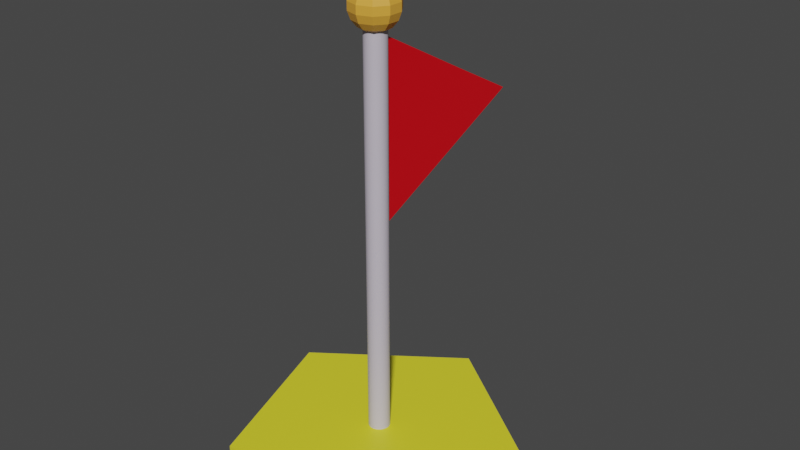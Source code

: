 # Source: flag.blend  (saved by Blender 2.93.20; exported with 4.5.12 LTS)
import bpy
from mathutils import Matrix  # noqa: F401  (used for matrix-valued properties, if any)

bpy.ops.wm.read_factory_settings(use_empty=True)
scene = bpy.context.scene
scene.name = 'Scene'

# ---- collections
col_collection = bpy.data.collections.new('Collection'); scene.collection.children.link(col_collection)

# ---- materials (node trees are filled in below, after node groups)
mat_002 = bpy.data.materials.new('マテリアル.002')
mat_002.use_transparent_shadow = False
mat_001 = bpy.data.materials.new('マテリアル.001')
mat_001.use_transparent_shadow = False
mat_003 = bpy.data.materials.new('マテリアル.003')
mat_003.use_transparent_shadow = False
mat_x = bpy.data.materials.new('マテリアル')
mat_x.use_transparent_shadow = False

# ---- material node trees
mat_002.use_nodes = True; mat_002.node_tree.nodes.clear()
_N = mat_002.node_tree.nodes; _L = mat_002.node_tree.links
n0 = _N.new('ShaderNodeBsdfPrincipled'); n0.name = 'Principled BSDF'; n0.location = (10, 300)
n0.distribution = 'GGX'
n0.subsurface_method = 'BURLEY'
n0.inputs[0].default_value = (0.8, 0.7464, 0.02997, 1.0)
n0.inputs[3].default_value = 1.45
n0.inputs[27].default_value = (0.0, 0.0, 0.0, 1.0)
n0.inputs[28].default_value = 1.0
n1 = _N.new('ShaderNodeOutputMaterial'); n1.name = 'Material Output'; n1.location = (300, 300)
_L.new(n0.outputs[0], n1.inputs[0])
n1.is_active_output = True
mat_001.use_nodes = True; mat_001.node_tree.nodes.clear()
_N = mat_001.node_tree.nodes; _L = mat_001.node_tree.links
n0 = _N.new('ShaderNodeBsdfPrincipled'); n0.name = 'Principled BSDF'; n0.location = (10, 300)
n0.distribution = 'GGX'
n0.subsurface_method = 'BURLEY'
n0.inputs[0].default_value = (0.5848, 0.5322, 0.6258, 1.0)
n0.inputs[3].default_value = 1.45
n0.inputs[27].default_value = (0.0, 0.0, 0.0, 1.0)
n0.inputs[28].default_value = 1.0
n1 = _N.new('ShaderNodeOutputMaterial'); n1.name = 'Material Output'; n1.location = (300, 300)
_L.new(n0.outputs[0], n1.inputs[0])
n1.is_active_output = True
mat_003.use_nodes = True; mat_003.node_tree.nodes.clear()
_N = mat_003.node_tree.nodes; _L = mat_003.node_tree.links
n0 = _N.new('ShaderNodeBsdfPrincipled'); n0.name = 'Principled BSDF'; n0.location = (10, 300)
n0.distribution = 'GGX'
n0.subsurface_method = 'BURLEY'
n0.inputs[0].default_value = (0.8, 0.3865, 0.04785, 1.0)
n0.inputs[3].default_value = 1.45
n0.inputs[27].default_value = (0.0, 0.0, 0.0, 1.0)
n0.inputs[28].default_value = 1.0
n1 = _N.new('ShaderNodeOutputMaterial'); n1.name = 'Material Output'; n1.location = (300, 300)
_L.new(n0.outputs[0], n1.inputs[0])
n1.is_active_output = True
mat_x.use_nodes = True; mat_x.node_tree.nodes.clear()
_N = mat_x.node_tree.nodes; _L = mat_x.node_tree.links
n0 = _N.new('ShaderNodeBsdfPrincipled'); n0.name = 'Principled BSDF'; n0.location = (10, 300)
n0.distribution = 'GGX'
n0.subsurface_method = 'BURLEY'
n0.inputs[0].default_value = (0.8, 0.0, 0.007503, 1.0)
n0.inputs[2].default_value = 0.4669
n0.inputs[3].default_value = 1.45
n0.inputs[13].default_value = 0.4917
n0.inputs[27].default_value = (0.0, 0.0, 0.0, 1.0)
n0.inputs[28].default_value = 1.0
n1 = _N.new('ShaderNodeOutputMaterial'); n1.name = 'Material Output'; n1.location = (300, 300)
_L.new(n0.outputs[0], n1.inputs[0])
n1.is_active_output = True

# ---- world
world_world = bpy.data.worlds.new('World'); scene.world = world_world
world_world.use_nodes = True; world_world.node_tree.nodes.clear()
_N = world_world.node_tree.nodes; _L = world_world.node_tree.links
n0 = _N.new('ShaderNodeOutputWorld'); n0.name = 'World Output'; n0.location = (300, 300)
n1 = _N.new('ShaderNodeBackground'); n1.name = 'Background'; n1.location = (10, 300)
n1.inputs[0].default_value = (0.05088, 0.05088, 0.05088, 1.0)
_L.new(n1.outputs[0], n0.inputs[0])
n0.is_active_output = True
world_world.color = (0.05088, 0.05088, 0.05088)
world_world.use_sun_shadow = False
world_world.sun_shadow_jitter_overblur = 0.0

# ---- meshes
me_x = bpy.data.meshes.new('円柱')
me_x.from_pydata([(7.063e-05, 0.4616, -0.05793), (7.063e-05, 0.4616, 0.03979), (0.4294, 0.1497, -0.05793), (0.4294, 0.1497, 0.03979), (0.2654, -0.355, -0.05793), (0.2654, -0.355, 0.03979), (-0.2653, -0.355, -0.05793), (-0.2653, -0.355, 0.03979), (-0.4292, 0.1497, -0.05793), (-0.4292, 0.1497, 0.03979)], [], [(0, 1, 3, 2), (2, 3, 5, 4), (4, 5, 7, 6), (3, 1, 9, 7, 5), (6, 7, 9, 8), (8, 9, 1, 0), (0, 2, 4, 6, 8)])
_uv = me_x.uv_layers.new(name='UVマップ')
_uv.uv.foreach_set('vector', [1.0, 0.5, 1.0, 1.0, 0.8, 1.0, 0.8, 0.5, 0.8, 0.5, 0.8, 1.0, 0.6, 1.0, 0.6, 0.5, 0.6, 0.5, 0.6, 1.0, 0.4, 1.0, 0.4, 0.5, 0.4783, 0.3242, 0.25, 0.49, 0.02175, 0.3242, 0.1089, 0.05584, 0.3911, 0.05584, 0.4, 0.5, 0.4, 1.0, 0.2, 1.0, 0.2, 0.5, 0.2, 0.5, 0.2, 1.0, 2.98e-08, 1.0, 2.98e-08, 0.5, 0.75, 0.49, 0.9783, 0.3242, 0.8911, 0.05584, 0.6089, 0.05584, 0.5217, 0.3242])
me_x.materials.append(mat_002)
me_x.use_remesh_fix_poles = True
me_x.use_remesh_preserve_attributes = False
me_x.update()
me_001 = bpy.data.meshes.new('円柱.001')
me_001.from_pydata([(7.063e-05, 0.04277, -0.008154), (7.063e-05, 0.04277, 1.29), (0.004074, 0.04252, -0.008154), (0.004074, 0.04252, 1.29), (0.008016, 0.04178, -0.008154), (0.008016, 0.04178, 1.29), (0.01184, 0.04057, -0.008154), (0.01184, 0.04057, 1.29), (0.01548, 0.03889, -0.008154), (0.01548, 0.03889, 1.29), (0.01889, 0.03678, -0.008154), (0.01889, 0.03678, 1.29), (0.02202, 0.03427, -0.008154), (0.02202, 0.03427, 1.29), (0.02481, 0.03139, -0.008154), (0.02481, 0.03139, 1.29), (0.02723, 0.02819, -0.008154), (0.02723, 0.02819, 1.29), (0.02923, 0.02471, -0.008154), (0.02923, 0.02471, 1.29), (0.03079, 0.02102, -0.008154), (0.03079, 0.02102, 1.29), (0.03189, 0.01716, -0.008154), (0.03189, 0.01716, 1.29), (0.03251, 0.0132, -0.008154), (0.03251, 0.0132, 1.29), (0.03263, 0.00919, -0.008154), (0.03263, 0.00919, 1.29), (0.03226, 0.005196, -0.008154), (0.03226, 0.005196, 1.29), (0.0314, 0.001278, -0.008154), (0.0314, 0.001278, 1.29), (0.03007, -0.002505, -0.008154), (0.03007, -0.002505, 1.29), (0.02828, -0.006095, -0.008154), (0.02828, -0.006095, 1.29), (0.02607, -0.009438, -0.008154), (0.02607, -0.009438, 1.29), (0.02346, -0.01248, -0.008154), (0.02346, -0.01248, 1.29), (0.02049, -0.01519, -0.008154), (0.02049, -0.01519, 1.29), (0.01722, -0.0175, -0.008154), (0.01722, -0.0175, 1.29), (0.01369, -0.0194, -0.008154), (0.01369, -0.0194, 1.29), (0.009946, -0.02085, -0.008154), (0.009946, -0.02085, 1.29), (0.006056, -0.02183, -0.008154), (0.006056, -0.02183, 1.29), (0.002076, -0.02232, -0.008154), (0.002076, -0.02232, 1.29), (-0.001935, -0.02232, -0.008154), (-0.001935, -0.02232, 1.29), (-0.005915, -0.02183, -0.008154), (-0.005915, -0.02183, 1.29), (-0.009804, -0.02085, -0.008154), (-0.009804, -0.02085, 1.29), (-0.01354, -0.0194, -0.008154), (-0.01354, -0.0194, 1.29), (-0.01708, -0.0175, -0.008154), (-0.01708, -0.0175, 1.29), (-0.02035, -0.01519, -0.008154), (-0.02035, -0.01519, 1.29), (-0.02332, -0.01248, -0.008154), (-0.02332, -0.01248, 1.29), (-0.02592, -0.009438, -0.008154), (-0.02592, -0.009438, 1.29), (-0.02814, -0.006095, -0.008154), (-0.02814, -0.006095, 1.29), (-0.02993, -0.002505, -0.008154), (-0.02993, -0.002505, 1.29), (-0.03126, 0.001278, -0.008154), (-0.03126, 0.001278, 1.29), (-0.03212, 0.005196, -0.008154), (-0.03212, 0.005196, 1.29), (-0.03249, 0.00919, -0.008154), (-0.03249, 0.00919, 1.29), (-0.03237, 0.0132, -0.008154), (-0.03237, 0.0132, 1.29), (-0.03175, 0.01716, -0.008154), (-0.03175, 0.01716, 1.29), (-0.03065, 0.02102, -0.008154), (-0.03065, 0.02102, 1.29), (-0.02909, 0.02471, -0.008154), (-0.02909, 0.02471, 1.29), (-0.02708, 0.02819, -0.008154), (-0.02708, 0.02819, 1.29), (-0.02467, 0.03139, -0.008154), (-0.02467, 0.03139, 1.29), (-0.02187, 0.03427, -0.008154), (-0.02187, 0.03427, 1.29), (-0.01875, 0.03678, -0.008154), (-0.01875, 0.03678, 1.29), (-0.01534, 0.03889, -0.008154), (-0.01534, 0.03889, 1.29), (-0.0117, 0.04057, -0.008154), (-0.0117, 0.04057, 1.29), (-0.007875, 0.04178, -0.008154), (-0.007875, 0.04178, 1.29), (-0.003932, 0.04252, -0.008154), (-0.003932, 0.04252, 1.29)], [], [(0, 1, 3, 2), (2, 3, 5, 4), (4, 5, 7, 6), (6, 7, 9, 8), (8, 9, 11, 10), (10, 11, 13, 12), (12, 13, 15, 14), (14, 15, 17, 16), (16, 17, 19, 18), (18, 19, 21, 20), (20, 21, 23, 22), (22, 23, 25, 24), (24, 25, 27, 26), (26, 27, 29, 28), (28, 29, 31, 30), (30, 31, 33, 32), (32, 33, 35, 34), (34, 35, 37, 36), (36, 37, 39, 38), (38, 39, 41, 40), (40, 41, 43, 42), (42, 43, 45, 44), (44, 45, 47, 46), (46, 47, 49, 48), (48, 49, 51, 50), (50, 51, 53, 52), (52, 53, 55, 54), (54, 55, 57, 56), (56, 57, 59, 58), (58, 59, 61, 60), (60, 61, 63, 62), (62, 63, 65, 64), (64, 65, 67, 66), (66, 67, 69, 68), (68, 69, 71, 70), (70, 71, 73, 72), (72, 73, 75, 74), (74, 75, 77, 76), (76, 77, 79, 78), (78, 79, 81, 80), (80, 81, 83, 82), (82, 83, 85, 84), (84, 85, 87, 86), (86, 87, 89, 88), (88, 89, 91, 90), (90, 91, 93, 92), (92, 93, 95, 94), (94, 95, 97, 96), (96, 97, 99, 98), (3, 1, 101, 99, 97, 95, 93, 91, 89, 87, 85, 83, 81, 79, 77, 75, 73, 71, 69, 67, 65, 63, 61, 59, 57, 55, 53, 51, 49, 47, 45, 43, 41, 39, 37, 35, 33, 31, 29, 27, 25, 23, 21, 19, 17, 15, 13, 11, 9, 7, 5), (98, 99, 101, 100), (100, 101, 1, 0), (0, 2, 4, 6, 8, 10, 12, 14, 16, 18, 20, 22, 24, 26, 28, 30, 32, 34, 36, 38, 40, 42, 44, 46, 48, 50, 52, 54, 56, 58, 60, 62, 64, 66, 68, 70, 72, 74, 76, 78, 80, 82, 84, 86, 88, 90, 92, 94, 96, 98, 100)])
_uv = me_001.uv_layers.new(name='UVマップ')
_uv.uv.foreach_set('vector', [1.0, 0.5, 1.0, 1.0, 0.9804, 1.0, 0.9804, 0.5, 0.9804, 0.5, 0.9804, 1.0, 0.9608, 1.0, 0.9608, 0.5, 0.9608, 0.5, 0.9608, 1.0, 0.9412, 1.0, 0.9412, 0.5, 0.9412, 0.5, 0.9412, 1.0, 0.9216, 1.0, 0.9216, 0.5, 0.9216, 0.5, 0.9216, 1.0, 0.902, 1.0, 0.902, 0.5, 0.902, 0.5, 0.902, 1.0, 0.8824, 1.0, 0.8824, 0.5, 0.8824, 0.5, 0.8824, 1.0, 0.8627, 1.0, 0.8627, 0.5, 0.8627, 0.5, 0.8627, 1.0, 0.8431, 1.0, 0.8431, 0.5, 0.8431, 0.5, 0.8431, 1.0, 0.8235, 1.0, 0.8235, 0.5, 0.8235, 0.5, 0.8235, 1.0, 0.8039, 1.0, 0.8039, 0.5, 0.8039, 0.5, 0.8039, 1.0, 0.7843, 1.0, 0.7843, 0.5, 0.7843, 0.5, 0.7843, 1.0, 0.7647, 1.0, 0.7647, 0.5, 0.7647, 0.5, 0.7647, 1.0, 0.7451, 1.0, 0.7451, 0.5, 0.7451, 0.5, 0.7451, 1.0, 0.7255, 1.0, 0.7255, 0.5, 0.7255, 0.5, 0.7255, 1.0, 0.7059, 1.0, 0.7059, 0.5, 0.7059, 0.5, 0.7059, 1.0, 0.6863, 1.0, 0.6863, 0.5, 0.6863, 0.5, 0.6863, 1.0, 0.6667, 1.0, 0.6667, 0.5, 0.6667, 0.5, 0.6667, 1.0, 0.6471, 1.0, 0.6471, 0.5, 0.6471, 0.5, 0.6471, 1.0, 0.6275, 1.0, 0.6275, 0.5, 0.6275, 0.5, 0.6275, 1.0, 0.6078, 1.0, 0.6078, 0.5, 0.6078, 0.5, 0.6078, 1.0, 0.5882, 1.0, 0.5882, 0.5, 0.5882, 0.5, 0.5882, 1.0, 0.5686, 1.0, 0.5686, 0.5, 0.5686, 0.5, 0.5686, 1.0, 0.549, 1.0, 0.549, 0.5, 0.549, 0.5, 0.549, 1.0, 0.5294, 1.0, 0.5294, 0.5, 0.5294, 0.5, 0.5294, 1.0, 0.5098, 1.0, 0.5098, 0.5, 0.5098, 0.5, 0.5098, 1.0, 0.4902, 1.0, 0.4902, 0.5, 0.4902, 0.5, 0.4902, 1.0, 0.4706, 1.0, 0.4706, 0.5, 0.4706, 0.5, 0.4706, 1.0, 0.451, 1.0, 0.451, 0.5, 0.451, 0.5, 0.451, 1.0, 0.4314, 1.0, 0.4314, 0.5, 0.4314, 0.5, 0.4314, 1.0, 0.4118, 1.0, 0.4118, 0.5, 0.4118, 0.5, 0.4118, 1.0, 0.3922, 1.0, 0.3922, 0.5, 0.3922, 0.5, 0.3922, 1.0, 0.3725, 1.0, 0.3725, 0.5, 0.3725, 0.5, 0.3725, 1.0, 0.3529, 1.0, 0.3529, 0.5, 0.3529, 0.5, 0.3529, 1.0, 0.3333, 1.0, 0.3333, 0.5, 0.3333, 0.5, 0.3333, 1.0, 0.3137, 1.0, 0.3137, 0.5, 0.3137, 0.5, 0.3137, 1.0, 0.2941, 1.0, 0.2941, 0.5, 0.2941, 0.5, 0.2941, 1.0, 0.2745, 1.0, 0.2745, 0.5, 0.2745, 0.5, 0.2745, 1.0, 0.2549, 1.0, 0.2549, 0.5, 0.2549, 0.5, 0.2549, 1.0, 0.2353, 1.0, 0.2353, 0.5, 0.2353, 0.5, 0.2353, 1.0, 0.2157, 1.0, 0.2157, 0.5, 0.2157, 0.5, 0.2157, 1.0, 0.1961, 1.0, 0.1961, 0.5, 0.1961, 0.5, 0.1961, 1.0, 0.1765, 1.0, 0.1765, 0.5, 0.1765, 0.5, 0.1765, 1.0, 0.1569, 1.0, 0.1569, 0.5, 0.1569, 0.5, 0.1569, 1.0, 0.1373, 1.0, 0.1373, 0.5, 0.1373, 0.5, 0.1373, 1.0, 0.1176, 1.0, 0.1176, 0.5, 0.1176, 0.5, 0.1176, 1.0, 0.09804, 1.0, 0.09804, 0.5, 0.09804, 0.5, 0.09804, 1.0, 0.07843, 1.0, 0.07843, 0.5, 0.07843, 0.5, 0.07843, 1.0, 0.05882, 1.0, 0.05882, 0.5, 0.05882, 0.5, 0.05882, 1.0, 0.03922, 1.0, 0.03922, 0.5, 0.2795, 0.4882, 0.25, 0.49, 0.2205, 0.4882, 0.1915, 0.4828, 0.1633, 0.4738, 0.1365, 0.4614, 0.1113, 0.4459, 0.08831, 0.4274, 0.06774, 0.4061, 0.04994, 0.3826, 0.03516, 0.357, 0.02364, 0.3298, 0.01556, 0.3013, 0.01102, 0.2721, 0.01011, 0.2426, 0.01284, 0.2132, 0.01916, 0.1843, 0.02898, 0.1565, 0.04215, 0.13, 0.05848, 0.1054, 0.0777, 0.08293, 0.09954, 0.06302, 0.1237, 0.04595, 0.1497, 0.03197, 0.1772, 0.02129, 0.2059, 0.01409, 0.2352, 0.01046, 0.2648, 0.01046, 0.2941, 0.01409, 0.3228, 0.02129, 0.3503, 0.03197, 0.3763, 0.04595, 0.4005, 0.06302, 0.4223, 0.08293, 0.4415, 0.1054, 0.4578, 0.13, 0.471, 0.1565, 0.4808, 0.1843, 0.4872, 0.2132, 0.4899, 0.2426, 0.489, 0.2721, 0.4844, 0.3013, 0.4764, 0.3298, 0.4648, 0.357, 0.4501, 0.3826, 0.4323, 0.4061, 0.4117, 0.4274, 0.3887, 0.4459, 0.3635, 0.4614, 0.3367, 0.4738, 0.3085, 0.4828, 0.03922, 0.5, 0.03922, 1.0, 0.01961, 1.0, 0.01961, 0.5, 0.01961, 0.5, 0.01961, 1.0, 5.588e-08, 1.0, 5.588e-08, 0.5, 0.75, 0.49, 0.7795, 0.4882, 0.8085, 0.4828, 0.8367, 0.4738, 0.8635, 0.4614, 0.8887, 0.4459, 0.9117, 0.4274, 0.9323, 0.4061, 0.9501, 0.3826, 0.9648, 0.357, 0.9764, 0.3298, 0.9844, 0.3013, 0.989, 0.2721, 0.9899, 0.2426, 0.9872, 0.2132, 0.9808, 0.1843, 0.971, 0.1565, 0.9578, 0.13, 0.9415, 0.1054, 0.9223, 0.08293, 0.9005, 0.06302, 0.8763, 0.04595, 0.8503, 0.03197, 0.8228, 0.02129, 0.7941, 0.01409, 0.7648, 0.01046, 0.7352, 0.01046, 0.7059, 0.01409, 0.6772, 0.02129, 0.6497, 0.03197, 0.6237, 0.04595, 0.5995, 0.06302, 0.5777, 0.08293, 0.5585, 0.1054, 0.5422, 0.13, 0.529, 0.1565, 0.5192, 0.1843, 0.5128, 0.2132, 0.5101, 0.2426, 0.511, 0.2721, 0.5156, 0.3013, 0.5236, 0.3298, 0.5352, 0.357, 0.5499, 0.3826, 0.5677, 0.4061, 0.5883, 0.4274, 0.6113, 0.4459, 0.6365, 0.4614, 0.6633, 0.4738, 0.6915, 0.4828, 0.7205, 0.4882])
me_001.materials.append(mat_001)
me_001.use_remesh_fix_poles = True
me_001.use_remesh_preserve_attributes = False
me_001.update()
me_x_1 = bpy.data.meshes.new('球')
me_x_1.from_pydata([(0.01483, 0.03051, 1.402), (0.02781, 0.04837, 1.389), (0.03744, 0.06163, 1.369), (0.04257, 0.06869, 1.345), (0.04257, 0.06869, 1.32), (0.03744, 0.06163, 1.296), (0.02781, 0.04837, 1.276), (0.01483, 0.03051, 1.264), (0.02395, 0.01795, 1.402), (0.04495, 0.02478, 1.389), (0.06054, 0.02984, 1.369), (0.06883, 0.03254, 1.345), (0.06883, 0.03254, 1.32), (0.06054, 0.02984, 1.296), (0.04495, 0.02478, 1.276), (0.02395, 0.01795, 1.264), (0.02395, 0.002433, 1.402), (0.04495, -0.004391, 1.389), (0.06054, -0.009455, 1.369), (0.06883, -0.01215, 1.345), (0.06883, -0.01215, 1.32), (0.06054, -0.009455, 1.296), (0.04495, -0.004391, 1.276), (0.02395, 0.002433, 1.264), (0.01483, -0.01012, 1.402), (0.02781, -0.02799, 1.389), (0.03744, -0.04125, 1.369), (0.04257, -0.0483, 1.345), (0.04257, -0.0483, 1.32), (0.03744, -0.04125, 1.296), (0.02781, -0.02799, 1.276), (0.01483, -0.01012, 1.264), (7.064e-05, -0.01492, 1.402), (7.064e-05, -0.037, 1.389), (7.064e-05, -0.05339, 1.369), (7.064e-05, -0.06211, 1.345), (7.064e-05, -0.06211, 1.32), (7.064e-05, -0.05339, 1.296), (7.064e-05, -0.037, 1.276), (7.063e-05, -0.01492, 1.264), (7.063e-05, 0.01019, 1.406), (-0.01469, -0.01012, 1.402), (-0.02767, -0.02799, 1.389), (-0.0373, -0.04125, 1.369), (-0.04243, -0.0483, 1.345), (-0.04243, -0.0483, 1.32), (-0.0373, -0.04125, 1.296), (-0.02767, -0.02799, 1.276), (-0.01469, -0.01012, 1.264), (-0.02381, 0.002433, 1.402), (-0.04481, -0.004391, 1.389), (-0.0604, -0.009455, 1.369), (-0.06869, -0.01215, 1.345), (-0.06869, -0.01215, 1.32), (-0.0604, -0.009455, 1.296), (-0.04481, -0.004391, 1.276), (-0.02381, 0.002433, 1.264), (-0.02381, 0.01795, 1.402), (-0.04481, 0.02478, 1.389), (-0.0604, 0.02984, 1.369), (-0.06869, 0.03254, 1.345), (-0.06869, 0.03254, 1.32), (-0.0604, 0.02984, 1.296), (-0.04481, 0.02478, 1.276), (-0.02381, 0.01795, 1.264), (-0.01469, 0.03051, 1.402), (-0.02767, 0.04837, 1.389), (-0.0373, 0.06163, 1.369), (-0.04243, 0.06869, 1.345), (-0.04243, 0.06869, 1.32), (-0.0373, 0.06163, 1.296), (-0.02767, 0.04837, 1.276), (-0.01469, 0.03051, 1.264), (7.063e-05, 0.0353, 1.402), (7.063e-05, 0.05739, 1.389), (7.063e-05, 0.07377, 1.369), (7.062e-05, 0.0825, 1.345), (7.062e-05, 0.0825, 1.32), (7.063e-05, 0.07377, 1.296), (7.063e-05, 0.05739, 1.276), (7.063e-05, 0.0353, 1.264), (7.063e-05, 0.01019, 1.259)], [], [(79, 78, 5, 6), (76, 75, 2, 3), (73, 40, 0), (80, 79, 6, 7), (77, 76, 3, 4), (74, 73, 0, 1), (81, 80, 7), (78, 77, 4, 5), (75, 74, 1, 2), (4, 3, 11, 12), (1, 0, 8, 9), (81, 7, 15), (5, 4, 12, 13), (2, 1, 9, 10), (6, 5, 13, 14), (3, 2, 10, 11), (0, 40, 8), (7, 6, 14, 15), (10, 9, 17, 18), (14, 13, 21, 22), (11, 10, 18, 19), (8, 40, 16), (15, 14, 22, 23), (12, 11, 19, 20), (9, 8, 16, 17), (81, 15, 23), (13, 12, 20, 21), (16, 40, 24), (23, 22, 30, 31), (20, 19, 27, 28), (17, 16, 24, 25), (81, 23, 31), (21, 20, 28, 29), (18, 17, 25, 26), (22, 21, 29, 30), (19, 18, 26, 27), (81, 31, 39), (29, 28, 36, 37), (26, 25, 33, 34), (30, 29, 37, 38), (27, 26, 34, 35), (24, 40, 32), (31, 30, 38, 39), (28, 27, 35, 36), (25, 24, 32, 33), (38, 37, 46, 47), (35, 34, 43, 44), (32, 40, 41), (39, 38, 47, 48), (36, 35, 44, 45), (33, 32, 41, 42), (81, 39, 48), (37, 36, 45, 46), (34, 33, 42, 43), (45, 44, 52, 53), (42, 41, 49, 50), (81, 48, 56), (46, 45, 53, 54), (43, 42, 50, 51), (47, 46, 54, 55), (44, 43, 51, 52), (41, 40, 49), (48, 47, 55, 56), (51, 50, 58, 59), (55, 54, 62, 63), (52, 51, 59, 60), (49, 40, 57), (56, 55, 63, 64), (53, 52, 60, 61), (50, 49, 57, 58), (81, 56, 64), (54, 53, 61, 62), (57, 40, 65), (64, 63, 71, 72), (61, 60, 68, 69), (58, 57, 65, 66), (81, 64, 72), (62, 61, 69, 70), (59, 58, 66, 67), (63, 62, 70, 71), (60, 59, 67, 68), (70, 69, 77, 78), (67, 66, 74, 75), (71, 70, 78, 79), (68, 67, 75, 76), (65, 40, 73), (72, 71, 79, 80), (69, 68, 76, 77), (66, 65, 73, 74), (81, 72, 80)])
_uv = me_x_1.uv_layers.new(name='UVマップ')
_uv.uv.foreach_set('vector', [0.7, 0.2222, 0.7, 0.3333, 0.6, 0.3333, 0.6, 0.2222, 0.7, 0.5556, 0.7, 0.6667, 0.6, 0.6667, 0.6, 0.5556, 0.7, 0.8889, 0.65, 1.0, 0.6, 0.8889, 0.7, 0.1111, 0.7, 0.2222, 0.6, 0.2222, 0.6, 0.1111, 0.7, 0.4444, 0.7, 0.5556, 0.6, 0.5556, 0.6, 0.4444, 0.7, 0.7778, 0.7, 0.8889, 0.6, 0.8889, 0.6, 0.7778, 0.65, 0.0, 0.7, 0.1111, 0.6, 0.1111, 0.7, 0.3333, 0.7, 0.4444, 0.6, 0.4444, 0.6, 0.3333, 0.7, 0.6667, 0.7, 0.7778, 0.6, 0.7778, 0.6, 0.6667, 0.6, 0.4444, 0.6, 0.5556, 0.5, 0.5556, 0.5, 0.4444, 0.6, 0.7778, 0.6, 0.8889, 0.5, 0.8889, 0.5, 0.7778, 0.55, 0.0, 0.6, 0.1111, 0.5, 0.1111, 0.6, 0.3333, 0.6, 0.4444, 0.5, 0.4444, 0.5, 0.3333, 0.6, 0.6667, 0.6, 0.7778, 0.5, 0.7778, 0.5, 0.6667, 0.6, 0.2222, 0.6, 0.3333, 0.5, 0.3333, 0.5, 0.2222, 0.6, 0.5556, 0.6, 0.6667, 0.5, 0.6667, 0.5, 0.5556, 0.6, 0.8889, 0.55, 1.0, 0.5, 0.8889, 0.6, 0.1111, 0.6, 0.2222, 0.5, 0.2222, 0.5, 0.1111, 0.5, 0.6667, 0.5, 0.7778, 0.4, 0.7778, 0.4, 0.6667, 0.5, 0.2222, 0.5, 0.3333, 0.4, 0.3333, 0.4, 0.2222, 0.5, 0.5556, 0.5, 0.6667, 0.4, 0.6667, 0.4, 0.5556, 0.5, 0.8889, 0.45, 1.0, 0.4, 0.8889, 0.5, 0.1111, 0.5, 0.2222, 0.4, 0.2222, 0.4, 0.1111, 0.5, 0.4444, 0.5, 0.5556, 0.4, 0.5556, 0.4, 0.4444, 0.5, 0.7778, 0.5, 0.8889, 0.4, 0.8889, 0.4, 0.7778, 0.45, 0.0, 0.5, 0.1111, 0.4, 0.1111, 0.5, 0.3333, 0.5, 0.4444, 0.4, 0.4444, 0.4, 0.3333, 0.4, 0.8889, 0.35, 1.0, 0.3, 0.8889, 0.4, 0.1111, 0.4, 0.2222, 0.3, 0.2222, 0.3, 0.1111, 0.4, 0.4444, 0.4, 0.5556, 0.3, 0.5556, 0.3, 0.4444, 0.4, 0.7778, 0.4, 0.8889, 0.3, 0.8889, 0.3, 0.7778, 0.35, 0.0, 0.4, 0.1111, 0.3, 0.1111, 0.4, 0.3333, 0.4, 0.4444, 0.3, 0.4444, 0.3, 0.3333, 0.4, 0.6667, 0.4, 0.7778, 0.3, 0.7778, 0.3, 0.6667, 0.4, 0.2222, 0.4, 0.3333, 0.3, 0.3333, 0.3, 0.2222, 0.4, 0.5556, 0.4, 0.6667, 0.3, 0.6667, 0.3, 0.5556, 0.25, 0.0, 0.3, 0.1111, 0.2, 0.1111, 0.3, 0.3333, 0.3, 0.4444, 0.2, 0.4444, 0.2, 0.3333, 0.3, 0.6667, 0.3, 0.7778, 0.2, 0.7778, 0.2, 0.6667, 0.3, 0.2222, 0.3, 0.3333, 0.2, 0.3333, 0.2, 0.2222, 0.3, 0.5556, 0.3, 0.6667, 0.2, 0.6667, 0.2, 0.5556, 0.3, 0.8889, 0.25, 1.0, 0.2, 0.8889, 0.3, 0.1111, 0.3, 0.2222, 0.2, 0.2222, 0.2, 0.1111, 0.3, 0.4444, 0.3, 0.5556, 0.2, 0.5556, 0.2, 0.4444, 0.3, 0.7778, 0.3, 0.8889, 0.2, 0.8889, 0.2, 0.7778, 0.2, 0.2222, 0.2, 0.3333, 0.1, 0.3333, 0.1, 0.2222, 0.2, 0.5556, 0.2, 0.6667, 0.1, 0.6667, 0.1, 0.5556, 0.2, 0.8889, 0.15, 1.0, 0.1, 0.8889, 0.2, 0.1111, 0.2, 0.2222, 0.1, 0.2222, 0.1, 0.1111, 0.2, 0.4444, 0.2, 0.5556, 0.1, 0.5556, 0.1, 0.4444, 0.2, 0.7778, 0.2, 0.8889, 0.1, 0.8889, 0.1, 0.7778, 0.15, 0.0, 0.2, 0.1111, 0.1, 0.1111, 0.2, 0.3333, 0.2, 0.4444, 0.1, 0.4444, 0.1, 0.3333, 0.2, 0.6667, 0.2, 0.7778, 0.1, 0.7778, 0.1, 0.6667, 0.1, 0.4444, 0.1, 0.5556, 0.0, 0.5556, 0.0, 0.4444, 0.1, 0.7778, 0.1, 0.8889, 0.0, 0.8889, 0.0, 0.7778, 0.05, 0.0, 0.1, 0.1111, 0.0, 0.1111, 0.1, 0.3333, 0.1, 0.4444, 0.0, 0.4444, 0.0, 0.3333, 0.1, 0.6667, 0.1, 0.7778, 0.0, 0.7778, 0.0, 0.6667, 0.1, 0.2222, 0.1, 0.3333, 0.0, 0.3333, 0.0, 0.2222, 0.1, 0.5556, 0.1, 0.6667, 0.0, 0.6667, 0.0, 0.5556, 0.1, 0.8889, 0.05, 1.0, 0.0, 0.8889, 0.1, 0.1111, 0.1, 0.2222, 0.0, 0.2222, 0.0, 0.1111, 1.0, 0.6667, 1.0, 0.7778, 0.9, 0.7778, 0.9, 0.6667, 1.0, 0.2222, 1.0, 0.3333, 0.9, 0.3333, 0.9, 0.2222, 1.0, 0.5556, 1.0, 0.6667, 0.9, 0.6667, 0.9, 0.5556, 1.0, 0.8889, 0.95, 1.0, 0.9, 0.8889, 1.0, 0.1111, 1.0, 0.2222, 0.9, 0.2222, 0.9, 0.1111, 1.0, 0.4444, 1.0, 0.5556, 0.9, 0.5556, 0.9, 0.4444, 1.0, 0.7778, 1.0, 0.8889, 0.9, 0.8889, 0.9, 0.7778, 0.95, 0.0, 1.0, 0.1111, 0.9, 0.1111, 1.0, 0.3333, 1.0, 0.4444, 0.9, 0.4444, 0.9, 0.3333, 0.9, 0.8889, 0.85, 1.0, 0.8, 0.8889, 0.9, 0.1111, 0.9, 0.2222, 0.8, 0.2222, 0.8, 0.1111, 0.9, 0.4444, 0.9, 0.5556, 0.8, 0.5556, 0.8, 0.4444, 0.9, 0.7778, 0.9, 0.8889, 0.8, 0.8889, 0.8, 0.7778, 0.85, 0.0, 0.9, 0.1111, 0.8, 0.1111, 0.9, 0.3333, 0.9, 0.4444, 0.8, 0.4444, 0.8, 0.3333, 0.9, 0.6667, 0.9, 0.7778, 0.8, 0.7778, 0.8, 0.6667, 0.9, 0.2222, 0.9, 0.3333, 0.8, 0.3333, 0.8, 0.2222, 0.9, 0.5556, 0.9, 0.6667, 0.8, 0.6667, 0.8, 0.5556, 0.8, 0.3333, 0.8, 0.4444, 0.7, 0.4444, 0.7, 0.3333, 0.8, 0.6667, 0.8, 0.7778, 0.7, 0.7778, 0.7, 0.6667, 0.8, 0.2222, 0.8, 0.3333, 0.7, 0.3333, 0.7, 0.2222, 0.8, 0.5556, 0.8, 0.6667, 0.7, 0.6667, 0.7, 0.5556, 0.8, 0.8889, 0.75, 1.0, 0.7, 0.8889, 0.8, 0.1111, 0.8, 0.2222, 0.7, 0.2222, 0.7, 0.1111, 0.8, 0.4444, 0.8, 0.5556, 0.7, 0.5556, 0.7, 0.4444, 0.8, 0.7778, 0.8, 0.8889, 0.7, 0.8889, 0.7, 0.7778, 0.75, 0.0, 0.8, 0.1111, 0.7, 0.1111])
me_x_1.materials.append(mat_003)
me_x_1.use_remesh_fix_poles = True
me_x_1.use_remesh_preserve_attributes = False
me_x_1.update()
me_x_2 = bpy.data.meshes.new('立方体')
me_x_2.from_pydata([(-0.01173, 0.01705, 0.705), (-0.01173, 0.01705, 1.258), (-0.01173, 0.57, 0.9599), (-0.01173, 0.3327, 1.087), (0.01497, 0.01705, 0.705), (0.01497, 0.01705, 1.258), (0.01497, 0.57, 0.9599), (0.01497, 0.3327, 1.087)], [], [(0, 1, 3, 2), (2, 3, 7, 6), (6, 7, 5, 4), (4, 5, 1, 0), (2, 6, 4, 0), (7, 3, 1, 5)])
_uv = me_x_2.uv_layers.new(name='UVマップ')
_uv.uv.foreach_set('vector', [0.375, 0.0, 0.625, 0.0, 0.625, 0.25, 0.375, 0.25, 0.375, 0.25, 0.625, 0.25, 0.625, 0.5, 0.375, 0.5, 0.375, 0.5, 0.625, 0.5, 0.625, 0.75, 0.375, 0.75, 0.375, 0.75, 0.625, 0.75, 0.625, 1.0, 0.375, 1.0, 0.125, 0.5, 0.375, 0.5, 0.375, 0.75, 0.125, 0.75, 0.625, 0.5, 0.875, 0.5, 0.875, 0.75, 0.625, 0.75])
me_x_2.materials.append(mat_x)
me_x_2.use_remesh_fix_poles = True
me_x_2.use_remesh_preserve_attributes = False
me_x_2.update()

# ---- objects
ob_x = bpy.data.objects.new('円柱', me_x)
ob_001 = bpy.data.objects.new('円柱.001', me_001)
ob_x_1 = bpy.data.objects.new('球', me_x_1)
ob_x_2 = bpy.data.objects.new('立方体', me_x_2)

# ---- transforms, parenting, visibility, modifiers, constraints
ob_x.location = (0.0, 0.0, 0.0)
ob_001.location = (0.0, 0.0, 0.0)
ob_x_1.location = (0.0, 0.0, 0.0)
ob_x_2.location = (0.0, 0.0, 0.0)

# ---- collection membership
col_collection.objects.link(ob_x)
col_collection.objects.link(ob_001)
col_collection.objects.link(ob_x_1)
col_collection.objects.link(ob_x_2)

# ---- scene / render settings (as saved in the file)
scene.frame_start = 1; scene.frame_end = 250; scene.frame_set(1)
scene.render.engine = 'BLENDER_EEVEE_NEXT'
scene.cycles.use_denoising = False
scene.cycles.samples = 128
scene.cycles.sampling_pattern = 'TABULATED_SOBOL'
scene.cycles.use_adaptive_sampling = False
scene.cycles.use_light_tree = False
scene.view_settings.view_transform = 'Filmic'
bpy.context.view_layer.update()

# ---- added for rendering (the .blend has no active camera and no usable light): camera, sun
cam_auto = bpy.data.cameras.new('AutoCamera')
cam_auto.lens = 50.0
cam_auto.sensor_width = 36.0
cam_auto.clip_end = 1000.0
ob_auto_camera = bpy.data.objects.new('AutoCamera', cam_auto)
scene.collection.objects.link(ob_auto_camera)
ob_auto_camera.location = (1.78834, -2.03842, 2.10462)
ob_auto_camera.rotation_euler = (1.09748, -7.21219e-08, 0.694738)
scene.camera = ob_auto_camera
light_auto_sun = bpy.data.lights.new('AutoSun', 'SUN')
light_auto_sun.energy = 3.0
light_auto_sun.angle = 0.0523599
ob_auto_sun = bpy.data.objects.new('AutoSun', light_auto_sun)
scene.collection.objects.link(ob_auto_sun)
ob_auto_sun.rotation_euler = (0.872665, 0.174533, 0.523599)
bpy.context.view_layer.update()

